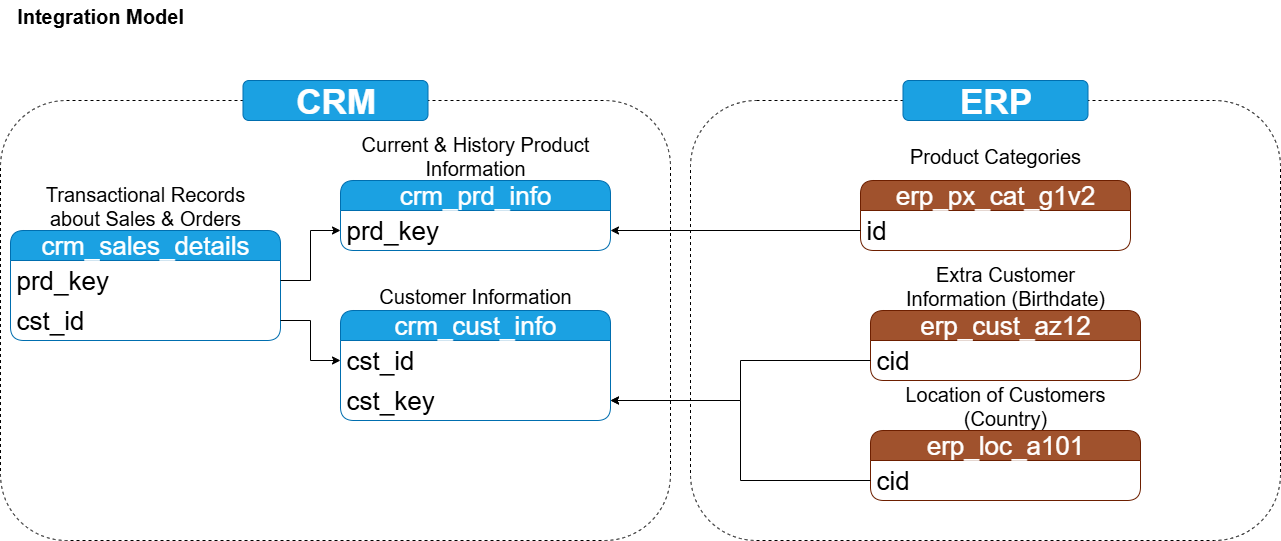

The diagram above was exported from draw.io. Its source (the exported page's mxGraphModel, read from the mxfile embedded in the PNG):
<mxGraphModel dx="1489" dy="1932" grid="1" gridSize="10" guides="1" tooltips="1" connect="1" arrows="1" fold="1" page="1" pageScale="1" pageWidth="827" pageHeight="1169" math="0" shadow="0">
  <root>
    <mxCell id="0" />
    <mxCell id="1" parent="0" />
    <mxCell id="Hl3Y2jdtYSLe2qnOiU55-1" value="&lt;b&gt;&lt;font style=&quot;font-size: 20px;&quot;&gt;Integration Model&lt;/font&gt;&lt;/b&gt;" style="text;html=1;align=center;verticalAlign=middle;whiteSpace=wrap;rounded=0;" vertex="1" parent="1">
      <mxGeometry x="20" y="-40" width="180" height="30" as="geometry" />
    </mxCell>
    <mxCell id="Hl3Y2jdtYSLe2qnOiU55-2" value="crm_cust_info" style="swimlane;fontStyle=0;childLayout=stackLayout;horizontal=1;startSize=30;horizontalStack=0;resizeParent=1;resizeParentMax=0;resizeLast=0;collapsible=1;marginBottom=0;whiteSpace=wrap;html=1;rounded=1;fillColor=#1ba1e2;fontColor=#ffffff;strokeColor=#006EAF;fontSize=26;" vertex="1" parent="1">
      <mxGeometry x="350" y="270" width="270" height="110" as="geometry" />
    </mxCell>
    <mxCell id="Hl3Y2jdtYSLe2qnOiU55-3" value="cst_id" style="text;strokeColor=none;fillColor=none;align=left;verticalAlign=middle;spacingLeft=4;spacingRight=4;overflow=hidden;points=[[0,0.5],[1,0.5]];portConstraint=eastwest;rotatable=0;whiteSpace=wrap;html=1;fontSize=26;" vertex="1" parent="Hl3Y2jdtYSLe2qnOiU55-2">
      <mxGeometry y="30" width="270" height="40" as="geometry" />
    </mxCell>
    <mxCell id="Hl3Y2jdtYSLe2qnOiU55-19" value="cst_key" style="text;strokeColor=none;fillColor=none;align=left;verticalAlign=middle;spacingLeft=4;spacingRight=4;overflow=hidden;points=[[0,0.5],[1,0.5]];portConstraint=eastwest;rotatable=0;whiteSpace=wrap;html=1;fontSize=26;" vertex="1" parent="Hl3Y2jdtYSLe2qnOiU55-2">
      <mxGeometry y="70" width="270" height="40" as="geometry" />
    </mxCell>
    <mxCell id="Hl3Y2jdtYSLe2qnOiU55-6" value="&lt;font style=&quot;font-size: 20px;&quot;&gt;Customer Information&lt;/font&gt;" style="text;html=1;align=center;verticalAlign=middle;whiteSpace=wrap;rounded=0;" vertex="1" parent="1">
      <mxGeometry x="365" y="240" width="240" height="30" as="geometry" />
    </mxCell>
    <mxCell id="Hl3Y2jdtYSLe2qnOiU55-7" value="crm_prd_info" style="swimlane;fontStyle=0;childLayout=stackLayout;horizontal=1;startSize=30;horizontalStack=0;resizeParent=1;resizeParentMax=0;resizeLast=0;collapsible=1;marginBottom=0;whiteSpace=wrap;html=1;rounded=1;fillColor=#1ba1e2;fontColor=#ffffff;strokeColor=#006EAF;fontSize=26;" vertex="1" parent="1">
      <mxGeometry x="350" y="140" width="270" height="70" as="geometry" />
    </mxCell>
    <mxCell id="Hl3Y2jdtYSLe2qnOiU55-8" value="prd_key" style="text;strokeColor=none;fillColor=none;align=left;verticalAlign=middle;spacingLeft=4;spacingRight=4;overflow=hidden;points=[[0,0.5],[1,0.5]];portConstraint=eastwest;rotatable=0;whiteSpace=wrap;html=1;fontSize=26;" vertex="1" parent="Hl3Y2jdtYSLe2qnOiU55-7">
      <mxGeometry y="30" width="270" height="40" as="geometry" />
    </mxCell>
    <mxCell id="Hl3Y2jdtYSLe2qnOiU55-9" value="&lt;font style=&quot;font-size: 20px;&quot;&gt;Current &amp;amp; History Product Information&lt;/font&gt;" style="text;html=1;align=center;verticalAlign=middle;whiteSpace=wrap;rounded=0;" vertex="1" parent="1">
      <mxGeometry x="365" y="100" width="240" height="30" as="geometry" />
    </mxCell>
    <mxCell id="Hl3Y2jdtYSLe2qnOiU55-10" value="crm_sales_details" style="swimlane;fontStyle=0;childLayout=stackLayout;horizontal=1;startSize=30;horizontalStack=0;resizeParent=1;resizeParentMax=0;resizeLast=0;collapsible=1;marginBottom=0;whiteSpace=wrap;html=1;rounded=1;fillColor=#1ba1e2;fontColor=#ffffff;strokeColor=#006EAF;fontSize=26;" vertex="1" parent="1">
      <mxGeometry x="20" y="190" width="270" height="110" as="geometry" />
    </mxCell>
    <mxCell id="Hl3Y2jdtYSLe2qnOiU55-11" value="prd_key" style="text;strokeColor=none;fillColor=none;align=left;verticalAlign=middle;spacingLeft=4;spacingRight=4;overflow=hidden;points=[[0,0.5],[1,0.5]];portConstraint=eastwest;rotatable=0;whiteSpace=wrap;html=1;fontSize=26;" vertex="1" parent="Hl3Y2jdtYSLe2qnOiU55-10">
      <mxGeometry y="30" width="270" height="40" as="geometry" />
    </mxCell>
    <mxCell id="Hl3Y2jdtYSLe2qnOiU55-13" value="cst_id" style="text;strokeColor=none;fillColor=none;align=left;verticalAlign=middle;spacingLeft=4;spacingRight=4;overflow=hidden;points=[[0,0.5],[1,0.5]];portConstraint=eastwest;rotatable=0;whiteSpace=wrap;html=1;fontSize=26;" vertex="1" parent="Hl3Y2jdtYSLe2qnOiU55-10">
      <mxGeometry y="70" width="270" height="40" as="geometry" />
    </mxCell>
    <mxCell id="Hl3Y2jdtYSLe2qnOiU55-12" value="&lt;font style=&quot;font-size: 20px;&quot;&gt;Transactional Records about Sales &amp;amp; Orders&lt;/font&gt;" style="text;html=1;align=center;verticalAlign=middle;whiteSpace=wrap;rounded=0;" vertex="1" parent="1">
      <mxGeometry x="35" y="150" width="240" height="30" as="geometry" />
    </mxCell>
    <mxCell id="Hl3Y2jdtYSLe2qnOiU55-14" style="edgeStyle=orthogonalEdgeStyle;rounded=0;orthogonalLoop=1;jettySize=auto;html=1;entryX=0;entryY=0.5;entryDx=0;entryDy=0;" edge="1" parent="1" source="Hl3Y2jdtYSLe2qnOiU55-13" target="Hl3Y2jdtYSLe2qnOiU55-3">
      <mxGeometry relative="1" as="geometry" />
    </mxCell>
    <mxCell id="Hl3Y2jdtYSLe2qnOiU55-15" style="edgeStyle=orthogonalEdgeStyle;rounded=0;orthogonalLoop=1;jettySize=auto;html=1;entryX=0;entryY=0.5;entryDx=0;entryDy=0;" edge="1" parent="1" source="Hl3Y2jdtYSLe2qnOiU55-11" target="Hl3Y2jdtYSLe2qnOiU55-8">
      <mxGeometry relative="1" as="geometry" />
    </mxCell>
    <mxCell id="Hl3Y2jdtYSLe2qnOiU55-16" value="erp_cust_az12" style="swimlane;fontStyle=0;childLayout=stackLayout;horizontal=1;startSize=30;horizontalStack=0;resizeParent=1;resizeParentMax=0;resizeLast=0;collapsible=1;marginBottom=0;whiteSpace=wrap;html=1;rounded=1;fillColor=light-dark(#A0522D,#FFD966);strokeColor=#6D1F00;fontSize=26;fontColor=#ffffff;" vertex="1" parent="1">
      <mxGeometry x="880" y="270" width="270" height="70" as="geometry" />
    </mxCell>
    <mxCell id="Hl3Y2jdtYSLe2qnOiU55-17" value="cid" style="text;strokeColor=none;fillColor=none;align=left;verticalAlign=middle;spacingLeft=4;spacingRight=4;overflow=hidden;points=[[0,0.5],[1,0.5]];portConstraint=eastwest;rotatable=0;whiteSpace=wrap;html=1;fontSize=26;" vertex="1" parent="Hl3Y2jdtYSLe2qnOiU55-16">
      <mxGeometry y="30" width="270" height="40" as="geometry" />
    </mxCell>
    <mxCell id="Hl3Y2jdtYSLe2qnOiU55-18" value="&lt;font style=&quot;font-size: 20px;&quot;&gt;Extra Customer Information (Birthdate)&lt;/font&gt;" style="text;html=1;align=center;verticalAlign=middle;whiteSpace=wrap;rounded=0;" vertex="1" parent="1">
      <mxGeometry x="895" y="230" width="240" height="30" as="geometry" />
    </mxCell>
    <mxCell id="Hl3Y2jdtYSLe2qnOiU55-20" style="edgeStyle=orthogonalEdgeStyle;rounded=0;orthogonalLoop=1;jettySize=auto;html=1;entryX=1;entryY=0.5;entryDx=0;entryDy=0;" edge="1" parent="1" source="Hl3Y2jdtYSLe2qnOiU55-17" target="Hl3Y2jdtYSLe2qnOiU55-19">
      <mxGeometry relative="1" as="geometry" />
    </mxCell>
    <mxCell id="Hl3Y2jdtYSLe2qnOiU55-21" value="erp_loc_a101" style="swimlane;fontStyle=0;childLayout=stackLayout;horizontal=1;startSize=30;horizontalStack=0;resizeParent=1;resizeParentMax=0;resizeLast=0;collapsible=1;marginBottom=0;whiteSpace=wrap;html=1;rounded=1;fillColor=light-dark(#A0522D,#FFD966);strokeColor=#6D1F00;fontSize=26;fontColor=#ffffff;" vertex="1" parent="1">
      <mxGeometry x="880" y="390" width="270" height="70" as="geometry" />
    </mxCell>
    <mxCell id="Hl3Y2jdtYSLe2qnOiU55-22" value="cid" style="text;strokeColor=none;fillColor=none;align=left;verticalAlign=middle;spacingLeft=4;spacingRight=4;overflow=hidden;points=[[0,0.5],[1,0.5]];portConstraint=eastwest;rotatable=0;whiteSpace=wrap;html=1;fontSize=26;" vertex="1" parent="Hl3Y2jdtYSLe2qnOiU55-21">
      <mxGeometry y="30" width="270" height="40" as="geometry" />
    </mxCell>
    <mxCell id="Hl3Y2jdtYSLe2qnOiU55-23" value="&lt;font style=&quot;font-size: 20px;&quot;&gt;Location of Customers (Country)&lt;/font&gt;" style="text;html=1;align=center;verticalAlign=middle;whiteSpace=wrap;rounded=0;" vertex="1" parent="1">
      <mxGeometry x="895" y="350" width="240" height="30" as="geometry" />
    </mxCell>
    <mxCell id="Hl3Y2jdtYSLe2qnOiU55-25" value="erp_px_cat_g1v2" style="swimlane;fontStyle=0;childLayout=stackLayout;horizontal=1;startSize=30;horizontalStack=0;resizeParent=1;resizeParentMax=0;resizeLast=0;collapsible=1;marginBottom=0;whiteSpace=wrap;html=1;rounded=1;fillColor=light-dark(#A0522D,#FFD966);strokeColor=#6D1F00;fontSize=26;fontColor=#ffffff;" vertex="1" parent="1">
      <mxGeometry x="870" y="140" width="270" height="70" as="geometry" />
    </mxCell>
    <mxCell id="Hl3Y2jdtYSLe2qnOiU55-26" value="id" style="text;strokeColor=none;fillColor=none;align=left;verticalAlign=middle;spacingLeft=4;spacingRight=4;overflow=hidden;points=[[0,0.5],[1,0.5]];portConstraint=eastwest;rotatable=0;whiteSpace=wrap;html=1;fontSize=26;" vertex="1" parent="Hl3Y2jdtYSLe2qnOiU55-25">
      <mxGeometry y="30" width="270" height="40" as="geometry" />
    </mxCell>
    <mxCell id="Hl3Y2jdtYSLe2qnOiU55-27" value="&lt;font style=&quot;font-size: 20px;&quot;&gt;Product Categories&lt;/font&gt;" style="text;html=1;align=center;verticalAlign=middle;whiteSpace=wrap;rounded=0;" vertex="1" parent="1">
      <mxGeometry x="885" y="100" width="240" height="30" as="geometry" />
    </mxCell>
    <mxCell id="Hl3Y2jdtYSLe2qnOiU55-28" style="edgeStyle=orthogonalEdgeStyle;rounded=0;orthogonalLoop=1;jettySize=auto;html=1;entryX=1;entryY=0.5;entryDx=0;entryDy=0;" edge="1" parent="1" source="Hl3Y2jdtYSLe2qnOiU55-26" target="Hl3Y2jdtYSLe2qnOiU55-8">
      <mxGeometry relative="1" as="geometry" />
    </mxCell>
    <mxCell id="Hl3Y2jdtYSLe2qnOiU55-29" value="" style="rounded=1;whiteSpace=wrap;html=1;fillColor=none;dashed=1;" vertex="1" parent="1">
      <mxGeometry x="10" y="60" width="670" height="440" as="geometry" />
    </mxCell>
    <mxCell id="Hl3Y2jdtYSLe2qnOiU55-30" value="&lt;font style=&quot;font-size: 35px;&quot;&gt;&lt;b&gt;CRM&lt;/b&gt;&lt;/font&gt;" style="rounded=1;whiteSpace=wrap;html=1;fillColor=#1ba1e2;strokeColor=#006EAF;fontColor=#ffffff;" vertex="1" parent="1">
      <mxGeometry x="252.5" y="40" width="185" height="40" as="geometry" />
    </mxCell>
    <mxCell id="Hl3Y2jdtYSLe2qnOiU55-34" style="edgeStyle=orthogonalEdgeStyle;rounded=0;orthogonalLoop=1;jettySize=auto;html=1;exitX=0;exitY=0.5;exitDx=0;exitDy=0;entryX=1;entryY=0.5;entryDx=0;entryDy=0;" edge="1" parent="1" source="Hl3Y2jdtYSLe2qnOiU55-22" target="Hl3Y2jdtYSLe2qnOiU55-19">
      <mxGeometry relative="1" as="geometry" />
    </mxCell>
    <mxCell id="Hl3Y2jdtYSLe2qnOiU55-35" value="" style="rounded=1;whiteSpace=wrap;html=1;fillColor=none;dashed=1;" vertex="1" parent="1">
      <mxGeometry x="700" y="60" width="590" height="440" as="geometry" />
    </mxCell>
    <mxCell id="Hl3Y2jdtYSLe2qnOiU55-36" value="&lt;font style=&quot;font-size: 35px;&quot;&gt;&lt;b&gt;ERP&lt;/b&gt;&lt;/font&gt;" style="rounded=1;whiteSpace=wrap;html=1;fillColor=light-dark(#1BA1E2,#FFD966);strokeColor=light-dark(#006EAF,#FFD966);fontColor=#ffffff;" vertex="1" parent="1">
      <mxGeometry x="912.5" y="40" width="185" height="40" as="geometry" />
    </mxCell>
  </root>
</mxGraphModel>